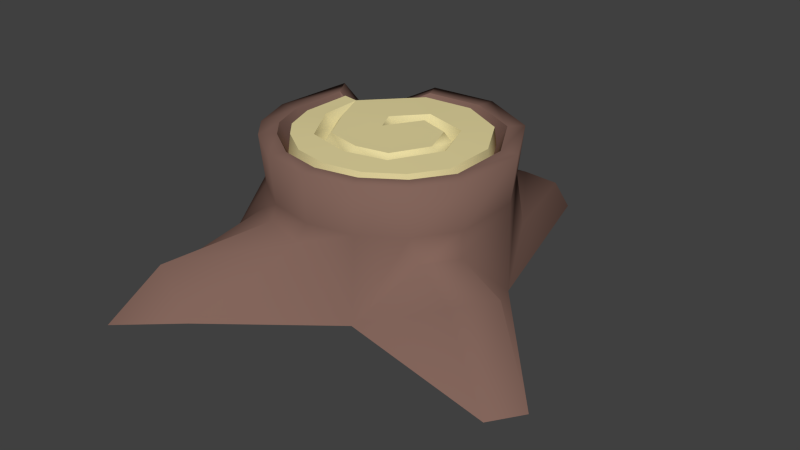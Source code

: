 # Source: treeStump.blend  (saved by Blender 2.76.0; exported with 4.5.12 LTS)
import bpy
from mathutils import Matrix  # noqa: F401  (used for matrix-valued properties, if any)

bpy.ops.wm.read_factory_settings(use_empty=True)
scene = bpy.context.scene
scene.name = 'Scene'

# ---- collections
col_collection_1 = bpy.data.collections.new('Collection 1'); scene.collection.children.link(col_collection_1)

# ---- materials (node trees are filled in below, after node groups)
mat_core = bpy.data.materials.new('core')
mat_core.alpha_threshold = 0.0
mat_core.use_transparent_shadow = False
mat_core.diffuse_color = (0.8, 0.6997, 0.3576, 1.0)
mat_core.roughness = 0.5
mat_bark = bpy.data.materials.new('bark')
mat_bark.alpha_threshold = 0.0
mat_bark.use_transparent_shadow = False
mat_bark.diffuse_color = (0.2266, 0.1307, 0.1049, 1.0)
mat_bark.roughness = 0.5

# ---- material node trees

# ---- world
world_world = bpy.data.worlds.new('World'); scene.world = world_world
world_world.color = (0.05088, 0.05088, 0.05088)
world_world.use_sun_shadow = False
world_world.sun_shadow_jitter_overblur = 0.0
world_world.cycles.sampling_method = 'MANUAL'
world_world.cycles.sample_map_resolution = 256

# ---- meshes
me_circle = bpy.data.meshes.new('Circle')
me_circle.from_pydata([(0.1906, 0.9035, 0.856), (-0.3359, 0.8614, 0.856), (-0.7419, 0.5251, 0.655), (-0.9551, 0.4815, 0.856), (-1.002, -0.1724, 0.856), (-0.8771, -0.5127, 0.856), (-0.7071, -0.7071, 0.856), (-0.3827, -0.9239, 0.856), (-1.51e-07, -1.0, 0.856), (0.3827, -0.9239, 0.856), (0.7071, -0.7071, 0.856), (0.9239, -0.3827, 0.856), (0.9226, 0.1869, 0.856), (0.6625, 0.6549, 0.856), (0.1641, 0.7736, 0.856), (-0.2895, 0.7374, 0.856), (-0.6645, 0.3641, 0.655), (-0.8542, 0.3165, 0.856), (-0.8635, -0.1533, 0.856), (-0.7557, -0.4465, 0.856), (-0.6093, -0.6139, 0.856), (-0.3298, -0.8007, 0.856), (-0.000109, -0.8662, 0.856), (0.3296, -0.8007, 0.856), (0.6091, -0.6139, 0.856), (0.7958, -0.3344, 0.856), (0.7947, 0.1563, 0.856), (0.5711, 0.5592, 0.856), (0.1488, 0.6995, 0.7099), (-0.2637, 0.6665, 0.7099), (-0.6441, 0.2607, 0.7099), (-0.7773, 0.2837, 0.7099), (-0.7858, -0.1436, 0.7099), (-0.6877, -0.4102, 0.7099), (-0.5546, -0.5625, 0.7099), (-0.3004, -0.7324, 0.7099), (-0.0005234, -0.792, 0.7099), (0.2993, -0.7324, 0.7099), (0.5535, -0.5625, 0.7099), (0.7234, -0.3083, 0.7099), (0.7224, 0.138, 0.7099), (0.5193, 0.5043, 0.7099), (0.1451, 0.6815, 0.8544), (-0.2574, 0.6494, 0.8544), (-0.6287, 0.2533, 0.8544), (-0.7587, 0.2757, 0.8544), (-0.767, -0.1412, 0.8544), (-0.6713, -0.4015, 0.8544), (-0.5413, -0.5501, 0.8544), (-0.2933, -0.7158, 0.8544), (-0.0006237, -0.774, 0.8544), (0.292, -0.7158, 0.8544), (0.5401, -0.5501, 0.8544), (0.7059, -0.302, 0.8544), (0.7049, 0.1336, 0.8544), (0.5068, 0.491, 0.8544), (-0.5048, -0.1174, 0.8571), (-0.206, 0.1439, 0.8632), (0.001831, 0.377, 0.8632), (0.3756, 0.2639, 0.8632), (0.5132, -0.09819, 0.8632), (0.3068, -0.475, 0.8632), (-0.03064, -0.5508, 0.8632), (-0.3932, -0.4582, 0.8632), (-0.601, -0.1146, 0.8632), (-0.5166, -0.1185, 0.8073), (-0.129, -0.01862, 0.8602), (0.04167, 0.257, 0.8602), (0.2886, 0.1722, 0.8602), (0.3871, -0.08938, 0.8602), (0.2314, -0.3735, 0.8602), (-0.0286, -0.4243, 0.8602), (-0.3177, -0.3568, 0.8602), (-0.5439, -0.08103, 0.7789), (-0.3536, -0.4051, 0.7789), (-0.02957, -0.4846, 0.7789), (0.2673, -0.4218, 0.7789), (0.4471, -0.09357, 0.7789), (0.3301, 0.2159, 0.7789), (-0.5317, -0.1198, 0.8544), (0.0227, 0.3141, 0.7789), (-0.1132, 0.1239, 0.7789), (-0.492, -0.05054, 0.8602), (-0.04368, 0.1192, 0.8602), (0.181, 0.8637, 0.4739), (-0.3235, 0.8234, 0.4739), (-0.7126, 0.5011, 0.2813), (-0.9168, 0.4594, 0.4739), (-0.9619, -0.1672, 0.4739), (-0.842, -0.4933, 0.4739), (-0.6792, -0.6796, 0.4739), (-0.3683, -0.8873, 0.4739), (-0.001637, -0.9602, 0.4739), (0.365, -0.8873, 0.4739), (0.6759, -0.6796, 0.4739), (0.8836, -0.3687, 0.4739), (0.8824, 0.1771, 0.4739), (0.6332, 0.6255, 0.4739), (0.1957, 0.9248, 0.2512), (-0.3425, 0.8818, 0.149), (-0.7576, 0.5379, -0.05649), (-0.9756, 0.4934, 0.149), (-1.23, -0.1777, -0.1676), (-1.081, -0.7153, -0.1182), (-0.6451, -0.7537, 0.3093), (-0.384, -0.9281, 0.3551), (-0.07609, -0.9894, 0.315), (0.4751, -1.052, -0.1079), (0.7526, -0.6787, 0.3037), (0.9166, -0.4333, 0.3037), (0.9572, 0.09521, -0.1731), (0.6782, 0.6707, 0.06409), (0.2558, 1.323, 0.1386), (0.2361, 1.44, -0.1046), (-0.04023, 1.302, 0.1337), (0.5218, 1.368, 0.0998), (-0.2789, 1.22, -0.1011), (0.6126, 1.434, -0.1032), (1.239, -0.9966, 0.2993), (1.433, -0.7061, 0.2993), (1.689, -1.214, -0.2244), (1.853, -0.969, -0.2244), (-1.063, -1.602, -0.1404), (-0.6359, -1.723, 0.2536), (-0.3897, -1.73, -0.1092), (-0.7787, -2.099, -0.09983), (-1.259, 0.594, -0.2419)], [(65, 56), (79, 65), (46, 79)], [(7, 21, 20, 6), (8, 22, 21, 7), (1, 15, 14, 0), (9, 23, 22, 8), (2, 16, 15, 1), (10, 24, 23, 9), (3, 17, 16, 2), (11, 25, 24, 10), (4, 18, 17, 3), (12, 26, 25, 11), (5, 19, 18, 4), (6, 20, 19, 5), (19, 20, 34, 33), (20, 21, 35, 34), (21, 22, 36, 35), (14, 15, 29, 28), (22, 23, 37, 36), (15, 16, 30, 29), (23, 24, 38, 37), (16, 17, 31, 30), (24, 25, 39, 38), (17, 18, 32, 31), (25, 26, 40, 39), (18, 19, 33, 32), (38, 39, 53, 52), (31, 32, 46, 45), (39, 40, 54, 53), (32, 33, 47, 46), (33, 34, 48, 47), (34, 35, 49, 48), (35, 36, 50, 49), (28, 29, 43, 42), (36, 37, 51, 50), (29, 30, 44, 43), (37, 38, 52, 51), (30, 31, 45, 44), (45, 46, 44), (69, 68, 66), (82, 72, 66), (71, 66, 72), (71, 70, 66), (66, 70, 69), (66, 68, 83), (80, 58, 57, 81), (73, 64, 63, 74), (41, 28, 42, 55), (27, 14, 28, 41), (0, 14, 27, 13), (77, 60, 59, 78), (67, 80, 83), (80, 67, 68, 78), (77, 69, 70, 76), (74, 63, 62, 75), (74, 72, 82, 73), (76, 61, 60, 77), (76, 70, 71, 75), (75, 62, 61, 76), (75, 71, 72, 74), (13, 27, 26, 12), (26, 27, 41, 40), (40, 41, 55, 54), (78, 59, 58, 80), (78, 68, 69, 77), (81, 66, 83), (80, 81, 83), (68, 67, 83), (81, 57, 66), (66, 57, 82), (64, 73, 44), (82, 44, 73), (46, 64, 44), (46, 47, 64), (64, 47, 63), (47, 48, 63), (48, 49, 63), (63, 49, 62), (49, 50, 62), (50, 51, 62), (62, 51, 61), (51, 52, 61), (52, 53, 60, 61), (53, 54, 60), (60, 54, 55, 59), (59, 55, 42, 58), (42, 43, 58), (43, 44, 57, 58), (57, 44, 82), (7, 6, 90, 91), (0, 13, 97, 84), (8, 7, 91, 92), (1, 0, 84, 85), (9, 8, 92, 93), (2, 1, 85, 86), (10, 9, 93, 94), (3, 2, 86, 87), (11, 10, 94, 95), (4, 3, 87, 88), (12, 11, 95, 96), (5, 4, 88, 89), (6, 5, 89, 90), (13, 12, 96, 97), (92, 91, 105, 106), (85, 84, 98, 99), (93, 92, 106, 107), (86, 85, 99, 100), (94, 93, 107, 108), (87, 86, 100, 101), (95, 94, 108, 109), (88, 87, 101, 102), (96, 95, 109, 110), (89, 88, 102, 103), (84, 97, 111, 98), (90, 89, 103, 104), (97, 96, 110, 111), (91, 90, 104, 105), (111, 115, 112, 98), (114, 99, 98, 112), (110, 117, 115, 111), (113, 112, 115, 117), (113, 116, 114, 112), (100, 99, 114, 116), (109, 108, 118, 119), (119, 118, 120, 121), (107, 120, 118, 108), (109, 119, 121, 110), (106, 105, 123, 124), (105, 104, 122, 123), (123, 125, 124), (122, 125, 123), (106, 124, 107), (103, 122, 104), (101, 126, 102), (100, 126, 101)])
me_circle.polygons.foreach_set('use_smooth', [True] * 133)
me_circle.polygons.foreach_set('material_index', [1, 1, 1, 1, 1, 1, 1, 1, 1, 1, 1, 1, 1, 1, 1, 1, 1, 1, 1, 1, 1, 1, 1, 1, 0, 1, 0, 1, 0, 0, 0, 0, 0, 0, 0, 0, 0, 0, 0, 0, 0, 0, 0, 0, 0, 0, 1, 1, 0, 0, 0, 0, 0, 0, 0, 0, 0, 0, 1, 1, 0, 0, 0, 0, 0, 0, 0, 0, 0, 0, 0, 0, 0, 0, 0, 0, 0, 0, 0, 0, 0, 0, 0, 0, 0, 0, 0, 1, 1, 1, 1, 1, 1, 1, 1, 1, 1, 1, 1, 1, 1, 1, 1, 1, 1, 1, 1, 1, 1, 1, 1, 1, 1, 1, 1, 1, 1, 1, 1, 1, 1, 1, 1, 1, 1, 1, 1, 1, 1, 1, 1, 1, 1])
_k = set([(1, 15), (2, 16), (2, 86), (3, 17), (3, 87), (14, 15), (14, 27), (15, 16), (16, 17), (16, 30), (17, 18), (17, 31), (18, 19), (19, 20), (20, 21), (21, 22), (22, 23), (23, 24), (24, 25), (25, 26), (26, 27), (28, 29), (28, 41), (29, 30), (30, 31), (30, 44), (31, 32), (31, 45), (32, 33), (33, 34), (34, 35), (35, 36), (36, 37), (37, 38), (38, 39), (39, 40), (40, 41), (42, 43), (42, 55), (43, 44), (44, 45), (44, 64), (44, 82), (45, 46), (46, 47), (47, 48), (48, 49), (49, 50), (50, 51), (51, 52), (52, 53), (53, 54), (54, 55), (57, 58), (57, 66), (58, 59), (59, 60), (60, 61), (61, 62), (62, 63), (63, 64), (66, 83), (67, 68), (67, 83), (68, 69), (69, 70), (70, 71), (71, 72), (72, 82), (86, 100), (87, 101), (101, 126)])
me_circle.attributes.new('sharp_edge', 'BOOLEAN', 'EDGE').data.foreach_set('value', [ (min(e.vertices), max(e.vertices)) in _k for e in me_circle.edges])
me_circle.materials.append(mat_core)
me_circle.materials.append(mat_bark)
me_circle.use_remesh_preserve_volume = False
me_circle.use_remesh_preserve_attributes = False
me_circle.use_mirror_vertex_groups = False
me_circle.update()

# ---- objects
ob_circle = bpy.data.objects.new('Circle', me_circle)

# ---- transforms, parenting, visibility, modifiers, constraints
ob_circle.location = (0.0, 0.0, 0.0)
ob_circle.lineart.crease_threshold = 0.0
_m = ob_circle.modifiers.new('EdgeSplit', 'EDGE_SPLIT')
_m.use_edge_angle = False

# ---- collection membership
col_collection_1.objects.link(ob_circle)

# ---- scene / render settings (as saved in the file)
scene.frame_start = 1; scene.frame_end = 250; scene.frame_set(1)
scene.render.engine = 'BLENDER_EEVEE_NEXT'
scene.render.resolution_percentage = 50
scene.render.dither_intensity = 0.0
scene.cycles.use_denoising = False
scene.cycles.samples = 10
scene.cycles.sampling_pattern = 'TABULATED_SOBOL'
scene.cycles.light_sampling_threshold = 0.0
scene.cycles.use_adaptive_sampling = False
scene.cycles.use_light_tree = False
scene.cycles.blur_glossy = 0.0
scene.cycles.pixel_filter_type = 'GAUSSIAN'
scene.cycles.sample_clamp_indirect = 0.0
scene.view_settings.view_transform = 'Standard'
bpy.context.view_layer.update()

# ---- added for rendering (the .blend has no active camera and no usable light): camera, sun
cam_auto = bpy.data.cameras.new('AutoCamera')
cam_auto.lens = 50.0
cam_auto.sensor_width = 36.0
cam_auto.clip_end = 1000.0
ob_auto_camera = bpy.data.objects.new('AutoCamera', cam_auto)
scene.collection.objects.link(ob_auto_camera)
ob_auto_camera.location = (4.77549, -5.7036, 3.89347)
ob_auto_camera.rotation_euler = (1.09748, -7.21219e-08, 0.694738)
scene.camera = ob_auto_camera
light_auto_sun = bpy.data.lights.new('AutoSun', 'SUN')
light_auto_sun.energy = 3.0
light_auto_sun.angle = 0.0523599
ob_auto_sun = bpy.data.objects.new('AutoSun', light_auto_sun)
scene.collection.objects.link(ob_auto_sun)
ob_auto_sun.rotation_euler = (0.872665, 0.174533, 0.523599)
bpy.context.view_layer.update()
